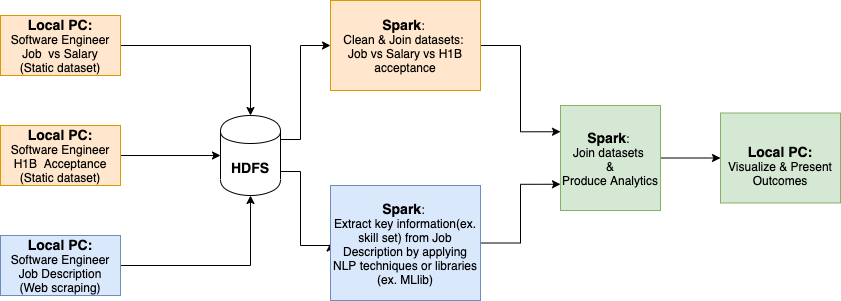

The diagram above was exported from draw.io. Its source (the exported page's mxGraphModel, read from the mxfile embedded in the PNG):
<mxGraphModel dx="1426" dy="760" grid="1" gridSize="10" guides="1" tooltips="1" connect="1" arrows="1" fold="1" page="1" pageScale="1" pageWidth="850" pageHeight="1100" math="0" shadow="0">
  <root>
    <mxCell id="0" />
    <mxCell id="1" parent="0" />
    <mxCell id="KBPeq0p3L6J_PAJ6ZsK3-5" style="edgeStyle=orthogonalEdgeStyle;rounded=0;orthogonalLoop=1;jettySize=auto;html=1;exitX=1;exitY=0.5;exitDx=0;exitDy=0;" edge="1" parent="1" source="KBPeq0p3L6J_PAJ6ZsK3-1" target="KBPeq0p3L6J_PAJ6ZsK3-4">
      <mxGeometry relative="1" as="geometry" />
    </mxCell>
    <mxCell id="KBPeq0p3L6J_PAJ6ZsK3-1" value="&lt;b&gt;&lt;font style=&quot;font-size: 14px&quot;&gt;Local PC:&lt;/font&gt;&lt;/b&gt;&lt;br&gt;Software Engineer Job&amp;nbsp; vs Salary&lt;br&gt;(Static dataset)" style="rounded=0;whiteSpace=wrap;html=1;fillColor=#ffe6cc;strokeColor=#d79b00;" vertex="1" parent="1">
      <mxGeometry x="30" y="165" width="120" height="60" as="geometry" />
    </mxCell>
    <mxCell id="KBPeq0p3L6J_PAJ6ZsK3-6" style="edgeStyle=orthogonalEdgeStyle;rounded=0;orthogonalLoop=1;jettySize=auto;html=1;exitX=1;exitY=0.5;exitDx=0;exitDy=0;entryX=0;entryY=0.5;entryDx=0;entryDy=0;" edge="1" parent="1" source="KBPeq0p3L6J_PAJ6ZsK3-2" target="KBPeq0p3L6J_PAJ6ZsK3-4">
      <mxGeometry relative="1" as="geometry" />
    </mxCell>
    <mxCell id="KBPeq0p3L6J_PAJ6ZsK3-2" value="&lt;b&gt;&lt;font style=&quot;font-size: 14px&quot;&gt;Local PC:&lt;/font&gt;&lt;/b&gt;&lt;br&gt;Software Engineer H1B&amp;nbsp; Acceptance&lt;br&gt;(Static dataset)" style="rounded=0;whiteSpace=wrap;html=1;fillColor=#ffe6cc;strokeColor=#d79b00;" vertex="1" parent="1">
      <mxGeometry x="30" y="275" width="120" height="60" as="geometry" />
    </mxCell>
    <mxCell id="KBPeq0p3L6J_PAJ6ZsK3-7" style="edgeStyle=orthogonalEdgeStyle;rounded=0;orthogonalLoop=1;jettySize=auto;html=1;exitX=1;exitY=0.5;exitDx=0;exitDy=0;entryX=0.5;entryY=1;entryDx=0;entryDy=0;" edge="1" parent="1" source="KBPeq0p3L6J_PAJ6ZsK3-3" target="KBPeq0p3L6J_PAJ6ZsK3-4">
      <mxGeometry relative="1" as="geometry" />
    </mxCell>
    <mxCell id="KBPeq0p3L6J_PAJ6ZsK3-3" value="&lt;b&gt;&lt;font style=&quot;font-size: 14px&quot;&gt;Local PC:&lt;/font&gt;&lt;/b&gt;&lt;br&gt;Software Engineer Job Description&lt;br&gt;(Web scraping)" style="rounded=0;whiteSpace=wrap;html=1;fillColor=#dae8fc;strokeColor=#6c8ebf;" vertex="1" parent="1">
      <mxGeometry x="30" y="385" width="120" height="60" as="geometry" />
    </mxCell>
    <mxCell id="KBPeq0p3L6J_PAJ6ZsK3-10" style="rounded=0;orthogonalLoop=1;jettySize=auto;html=1;exitX=1;exitY=0.3;exitDx=0;exitDy=0;entryX=0;entryY=0.5;entryDx=0;entryDy=0;edgeStyle=orthogonalEdgeStyle;" edge="1" parent="1" source="KBPeq0p3L6J_PAJ6ZsK3-4" target="KBPeq0p3L6J_PAJ6ZsK3-8">
      <mxGeometry relative="1" as="geometry">
        <Array as="points">
          <mxPoint x="330" y="289" />
          <mxPoint x="330" y="195" />
        </Array>
      </mxGeometry>
    </mxCell>
    <mxCell id="KBPeq0p3L6J_PAJ6ZsK3-15" style="edgeStyle=orthogonalEdgeStyle;rounded=0;orthogonalLoop=1;jettySize=auto;html=1;exitX=1;exitY=0.7;exitDx=0;exitDy=0;entryX=0;entryY=0.5;entryDx=0;entryDy=0;" edge="1" parent="1" source="KBPeq0p3L6J_PAJ6ZsK3-4" target="KBPeq0p3L6J_PAJ6ZsK3-9">
      <mxGeometry relative="1" as="geometry">
        <Array as="points">
          <mxPoint x="330" y="321" />
          <mxPoint x="330" y="395" />
        </Array>
      </mxGeometry>
    </mxCell>
    <mxCell id="KBPeq0p3L6J_PAJ6ZsK3-4" value="&lt;font style=&quot;font-size: 14px&quot;&gt;&lt;b&gt;HDFS&lt;/b&gt;&lt;/font&gt;" style="shape=cylinder;whiteSpace=wrap;html=1;boundedLbl=1;backgroundOutline=1;" vertex="1" parent="1">
      <mxGeometry x="250" y="265" width="60" height="80" as="geometry" />
    </mxCell>
    <mxCell id="KBPeq0p3L6J_PAJ6ZsK3-13" style="edgeStyle=orthogonalEdgeStyle;rounded=0;orthogonalLoop=1;jettySize=auto;html=1;exitX=1;exitY=0.5;exitDx=0;exitDy=0;entryX=0;entryY=0.25;entryDx=0;entryDy=0;" edge="1" parent="1" source="KBPeq0p3L6J_PAJ6ZsK3-8" target="KBPeq0p3L6J_PAJ6ZsK3-12">
      <mxGeometry relative="1" as="geometry" />
    </mxCell>
    <mxCell id="KBPeq0p3L6J_PAJ6ZsK3-8" value="&lt;b&gt;&lt;font style=&quot;font-size: 14px&quot;&gt;Spark&lt;/font&gt;&lt;/b&gt;: &lt;br&gt;Clean &amp;amp; Join datasets: &lt;br&gt;Job vs Salary vs H1B acceptance" style="rounded=0;whiteSpace=wrap;html=1;fillColor=#ffe6cc;strokeColor=#d79b00;" vertex="1" parent="1">
      <mxGeometry x="360" y="150" width="150" height="90" as="geometry" />
    </mxCell>
    <mxCell id="KBPeq0p3L6J_PAJ6ZsK3-16" style="edgeStyle=orthogonalEdgeStyle;rounded=0;orthogonalLoop=1;jettySize=auto;html=1;exitX=1;exitY=0.5;exitDx=0;exitDy=0;entryX=0;entryY=0.75;entryDx=0;entryDy=0;" edge="1" parent="1" source="KBPeq0p3L6J_PAJ6ZsK3-9" target="KBPeq0p3L6J_PAJ6ZsK3-12">
      <mxGeometry relative="1" as="geometry" />
    </mxCell>
    <mxCell id="KBPeq0p3L6J_PAJ6ZsK3-9" value="&lt;b&gt;&lt;font style=&quot;font-size: 14px&quot;&gt;Spark&lt;/font&gt;&lt;/b&gt;: &lt;br&gt;Extract key information(ex. skill set) from Job Description by applying NLP techniques or libraries (ex. MLlib)" style="rounded=0;whiteSpace=wrap;html=1;fillColor=#dae8fc;strokeColor=#6c8ebf;" vertex="1" parent="1">
      <mxGeometry x="360" y="335" width="150" height="115" as="geometry" />
    </mxCell>
    <mxCell id="KBPeq0p3L6J_PAJ6ZsK3-19" style="edgeStyle=orthogonalEdgeStyle;rounded=0;orthogonalLoop=1;jettySize=auto;html=1;exitX=1;exitY=0.5;exitDx=0;exitDy=0;entryX=0;entryY=0.5;entryDx=0;entryDy=0;" edge="1" parent="1" source="KBPeq0p3L6J_PAJ6ZsK3-12" target="KBPeq0p3L6J_PAJ6ZsK3-17">
      <mxGeometry relative="1" as="geometry" />
    </mxCell>
    <mxCell id="KBPeq0p3L6J_PAJ6ZsK3-12" value="&lt;b&gt;&lt;font style=&quot;font-size: 14px&quot;&gt;Spark&lt;/font&gt;&lt;/b&gt;: &lt;br&gt;Join datasets &lt;br&gt;&amp;amp;&lt;br&gt;Produce Analytics" style="rounded=0;whiteSpace=wrap;html=1;fillColor=#d5e8d4;strokeColor=#82b366;" vertex="1" parent="1">
      <mxGeometry x="590" y="255" width="100" height="105" as="geometry" />
    </mxCell>
    <mxCell id="KBPeq0p3L6J_PAJ6ZsK3-17" value="&lt;br&gt;&lt;b&gt;&lt;font style=&quot;font-size: 14px&quot;&gt;Local PC:&lt;/font&gt;&lt;/b&gt;&lt;br&gt;Visualize &amp;amp; Present Outcomes" style="rounded=0;whiteSpace=wrap;html=1;fillColor=#d5e8d4;strokeColor=#82b366;" vertex="1" parent="1">
      <mxGeometry x="750" y="262.5" width="120" height="90" as="geometry" />
    </mxCell>
  </root>
</mxGraphModel>